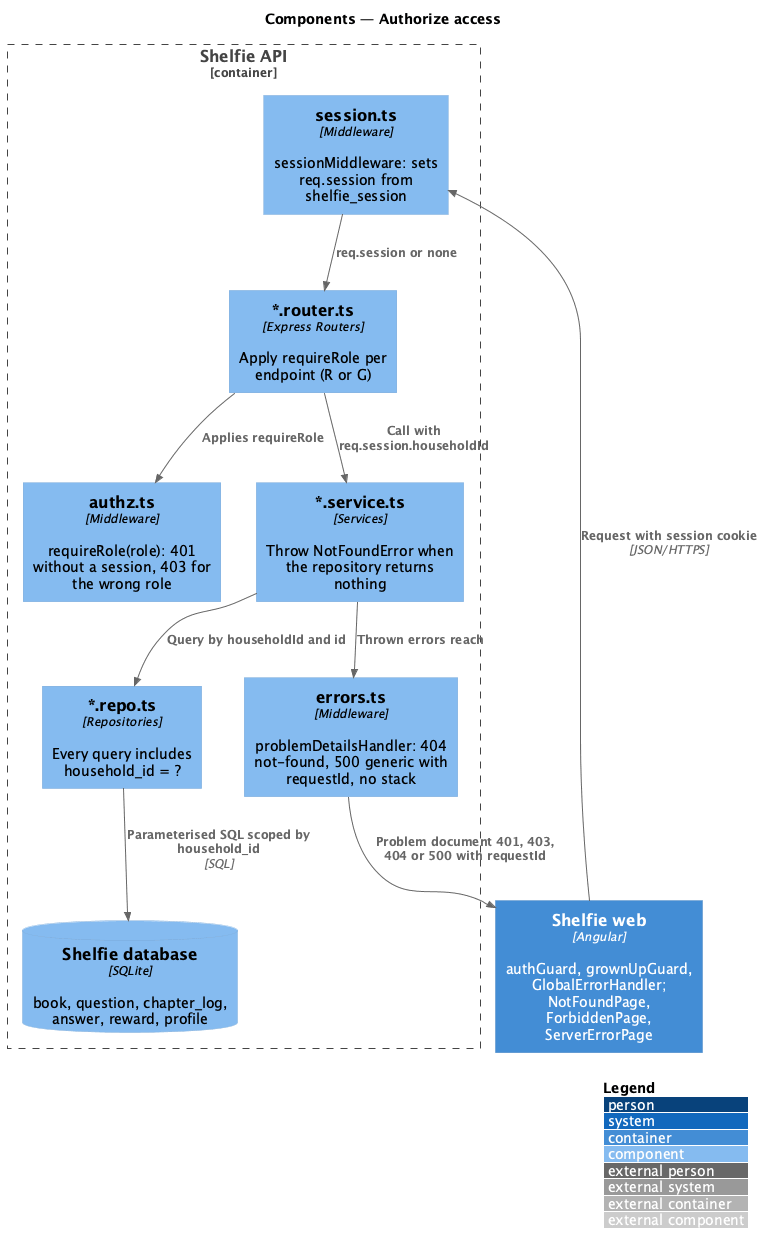

The diagram above was rendered by PlantUML. Its source (embedded in the PNG):
@startuml
!include <C4/C4_Component>
LAYOUT_WITH_LEGEND()
title Components — Authorize access

Container(web, "Shelfie web", "Angular", "authGuard, grownUpGuard, GlobalErrorHandler; NotFoundPage, ForbiddenPage, ServerErrorPage")
Container_Boundary(api, "Shelfie API") {
  Component(sessionMw, "session.ts", "Middleware", "sessionMiddleware: sets req.session from shelfie_session")
  Component(authz, "authz.ts", "Middleware", "requireRole(role): 401 without a session, 403 for the wrong role")
  Component(routers, "*.router.ts", "Express Routers", "Apply requireRole per endpoint (R or G)")
  Component(services, "*.service.ts", "Services", "Throw NotFoundError when the repository returns nothing")
  Component(repos, "*.repo.ts", "Repositories", "Every query includes household_id = ?")
  Component(errors, "errors.ts", "Middleware", "problemDetailsHandler: 404 not-found, 500 generic with requestId, no stack")
  ComponentDb(db, "Shelfie database", "SQLite", "book, question, chapter_log, answer, reward, profile")
}
Rel(web, sessionMw, "Request with session cookie", "JSON/HTTPS")
Rel(sessionMw, routers, "req.session or none")
Rel(routers, authz, "Applies requireRole")
Rel(routers, services, "Call with req.session.householdId")
Rel(services, repos, "Query by householdId and id")
Rel(repos, db, "Parameterised SQL scoped by household_id", "SQL")
Rel(services, errors, "Thrown errors reach")
Rel(errors, web, "Problem document 401, 403, 404 or 500 with requestId")
@enduml